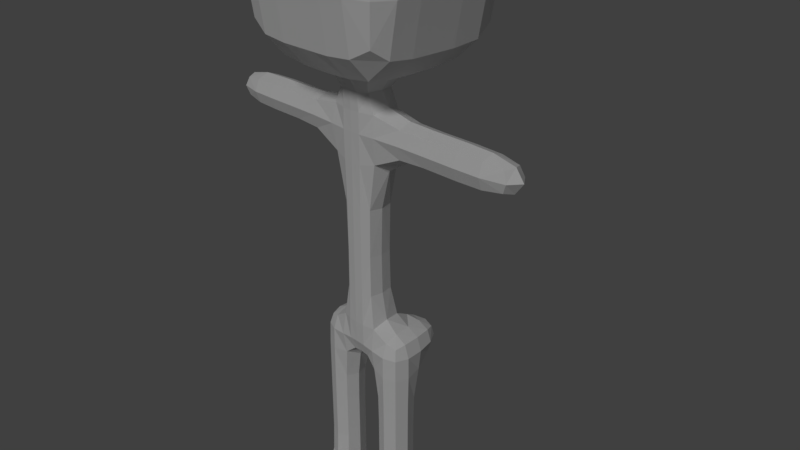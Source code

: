 # Source: igualopeople.blend  (saved by Blender 2.78.0; exported with 4.5.12 LTS)
import bpy
from mathutils import Matrix  # noqa: F401  (used for matrix-valued properties, if any)

bpy.ops.wm.read_factory_settings(use_empty=True)
scene = bpy.context.scene
scene.name = 'Scene'

# ---- collections
col_collection_1 = bpy.data.collections.new('Collection 1'); scene.collection.children.link(col_collection_1)
col_collection_5 = bpy.data.collections.new('Collection 5'); scene.collection.children.link(col_collection_5)

# ---- materials (node trees are filled in below, after node groups)
mat_mat = bpy.data.materials.new('Mat')
mat_mat.alpha_threshold = 0.0
mat_mat.use_transparent_shadow = False
mat_mat.preview_render_type = 'FLAT'
mat_mat.roughness = 0.5
mat_mat.line_color = (0.0, 0.0, 0.0, 1.0)

# ---- material node trees

# ---- world
world_world = bpy.data.worlds.new('World'); scene.world = world_world
world_world.color = (0.05088, 0.05088, 0.05088)
world_world.use_sun_shadow = False
world_world.sun_shadow_jitter_overblur = 0.0
world_world.cycles.sampling_method = 'MANUAL'

# ---- cameras
cam_camera = bpy.data.cameras.new('Camera')
cam_camera.clip_end = 100.0
cam_camera.lens = 35.0
cam_camera.sensor_width = 32.0
cam_camera.sensor_height = 18.0
cam_camera.ortho_scale = 7.314
cam_camera.dof.focus_distance = 0.0
cam_camera.dof.aperture_fstop = 128.0

# ---- lights
light_lamp = bpy.data.lights.new('Lamp', 'SUN')
light_lamp.transmission_factor = 0.0
light_lamp.cutoff_distance = 30.0
light_lamp.angle = 0.1993
light_lamp.energy = 1.0
light_lamp.shadow_buffer_clip_start = 1.001
light_lamp.shadow_soft_size = 0.1
light_lamp.shadow_cascade_max_distance = 1000.0

# ---- meshes
me_cube = bpy.data.meshes.new('Cube')
me_cube.from_pydata([(0.0, 0.25, -1.0), (0.0, -0.25, -1.0), (-0.25, -0.25, -1.0), (-0.25, 0.25, -1.0), (4.768e-07, 0.25, 1.5), (-6.557e-07, -0.25, 1.5), (-0.25, -0.25, 1.5), (-0.25, 0.25, 1.5), (2.384e-07, 0.25, 0.0), (-3.278e-07, -0.25, 0.0), (-0.25, -0.25, 0.0), (-0.25, 0.25, 0.0), (4.768e-07, 0.25, 2.0), (-6.557e-07, -0.25, 2.0), (-0.25, 0.25, 2.0), (-0.25, -0.25, 2.0), (-1.25, -0.25, 1.5), (-1.25, 0.25, 1.5), (-1.25, -0.25, 2.0), (-1.25, 0.25, 2.0), (-1.5, -0.25, 1.5), (-1.5, 0.25, 1.5), (-1.5, -0.25, 2.0), (-1.5, 0.25, 2.0), (-2.5, -0.25, 1.5), (-2.5, 0.25, 1.5), (-2.5, -0.25, 2.0), (-2.5, 0.25, 2.0), (0.0, 0.25, -1.5), (0.0, -0.25, -1.5), (-0.25, 0.25, -1.5), (-0.25, -0.25, -1.5), (-0.75, -0.25, -1.0), (-0.75, 0.25, -1.0), (-0.75, -0.25, -1.5), (-0.75, 0.25, -1.5), (-0.25, -0.25, -2.5), (-0.25, 0.25, -2.5), (-0.75, -0.25, -2.5), (-0.75, 0.25, -2.5), (-0.25, -0.25, -3.0), (-0.25, 0.25, -3.0), (-0.75, -0.25, -3.0), (-0.75, 0.25, -3.0), (-0.25, -0.25, -4.0), (-0.25, 0.25, -4.0), (-0.75, -0.25, -4.0), (-0.75, 0.25, -4.0), (-0.25, -0.25, -4.25), (-0.25, 0.25, -4.25), (-0.75, -0.25, -4.25), (-0.75, 0.25, -4.25), (-0.75, -1.25, -4.0), (-0.25, -1.25, -4.0), (-0.75, -1.25, -4.25), (-0.25, -1.25, -4.25), (4.768e-07, 0.25, 2.5), (-6.557e-07, -0.25, 2.5), (-0.25, 0.25, 2.5), (-0.25, -0.25, 2.5), (4.768e-07, 0.25, 4.5), (-6.557e-07, -0.25, 4.5), (-0.25, 0.25, 4.5), (-0.25, -0.25, 4.5), (-1.25, -0.25, 2.5), (-1.25, 0.25, 2.5), (-1.25, -0.25, 4.5), (-1.25, 0.25, 4.5), (8.643e-07, 1.25, 2.5), (-0.25, 1.25, 2.5), (8.643e-07, 1.25, 4.5), (-0.25, 1.25, 4.5), (-1.25, 1.25, 4.5), (-1.25, 1.25, 2.5), (-9.611e-07, -1.0, 2.5), (-0.25, -1.0, 2.5), (-9.611e-07, -1.0, 4.5), (-0.25, -1.0, 4.5), (-1.25, -1.0, 4.5), (-1.25, -1.0, 2.5), (1.043e-07, 0.25, -1.0), (-0.125, 0.75, -1.0), (1.043e-07, 0.25, -1.5), (-0.125, 0.75, -1.5), (-0.625, 0.75, -1.0), (-0.625, 0.75, -1.5)], [], [(6, 15, 18, 16), (9, 5, 6, 10), (10, 6, 7, 11), (8, 0, 3, 11), (4, 8, 11, 7), (2, 10, 11, 3), (1, 9, 10, 2), (15, 13, 57, 59), (4, 7, 14, 12), (6, 5, 13, 15), (16, 18, 22, 20), (7, 6, 16, 17), (14, 7, 17, 19), (15, 14, 19, 18), (23, 21, 25, 27), (17, 16, 20, 21), (19, 17, 21, 23), (18, 19, 23, 22), (25, 24, 26, 27), (22, 23, 27, 26), (20, 22, 26, 24), (21, 20, 24, 25), (28, 29, 31, 30), (31, 2, 32, 34), (1, 2, 31, 29), (33, 3, 81, 84), (32, 33, 35, 34), (34, 35, 39, 38), (2, 3, 33, 32), (35, 33, 84, 85), (36, 38, 42, 40), (30, 31, 36, 37), (35, 30, 37, 39), (31, 34, 38, 36), (43, 41, 45, 47), (37, 36, 40, 41), (39, 37, 41, 43), (38, 39, 43, 42), (50, 48, 55, 54), (42, 43, 47, 46), (40, 42, 46, 44), (41, 40, 44, 45), (49, 48, 50, 51), (45, 44, 48, 49), (47, 45, 49, 51), (46, 47, 51, 50), (53, 52, 54, 55), (44, 46, 52, 53), (48, 44, 53, 55), (46, 50, 54, 52), (63, 66, 78, 77), (14, 15, 59, 58), (12, 14, 58, 56), (60, 62, 63, 61), (62, 60, 70, 71), (58, 65, 73, 69), (65, 64, 66, 67), (59, 57, 74, 75), (63, 62, 67, 66), (58, 59, 64, 65), (71, 69, 73, 72), (68, 69, 71, 70), (56, 58, 69, 68), (67, 62, 71, 72), (65, 67, 72, 73), (75, 74, 76, 77), (75, 77, 78, 79), (66, 64, 79, 78), (64, 59, 75, 79), (61, 63, 77, 76), (81, 80, 82, 83), (81, 83, 85, 84), (3, 0, 80, 81), (0, 28, 82, 80), (30, 35, 85, 83), (28, 30, 83, 82)])
_uv = me_cube.uv_layers.new(name='UVMap')
_uv.uv.foreach_set('vector', [0.2461, 0.4237, 0.2441, 0.5026, 0.2076, 0.461, 0.2057, 0.459, 0.278, 0.1931, 0.2823, 0.4235, 0.2461, 0.4237, 0.2429, 0.1956, 0.2429, 0.1956, 0.2461, 0.4237, 0.1676, 0.4183, 0.1745, 0.1934, 0.1445, 0.1896, 0.168, 0.07125, 0.1802, 0.09432, 0.1745, 0.1934, 0.128, 0.4159, 0.1445, 0.1896, 0.1745, 0.1934, 0.1676, 0.4183, 0.2229, 0.06371, 0.2429, 0.1956, 0.1745, 0.1934, 0.1802, 0.09432, 0.2508, 0.03953, 0.278, 0.1931, 0.2429, 0.1956, 0.2229, 0.06371, 0.2441, 0.5026, 0.282, 0.5001, 0.2909, 0.5805, 0.2438, 0.5952, 0.128, 0.4159, 0.1676, 0.4183, 0.1592, 0.502, 0.1184, 0.4973, 0.2461, 0.4237, 0.2823, 0.4235, 0.282, 0.5001, 0.2441, 0.5026, 0.2057, 0.459, 0.2076, 0.461, 0.2062, 0.4609, 0.2056, 0.4602, 0.1676, 0.4183, 0.2461, 0.4237, 0.2057, 0.459, 0.2034, 0.4606, 0.1592, 0.502, 0.1676, 0.4183, 0.2034, 0.4606, 0.2052, 0.4629, 0.2441, 0.5026, 0.1592, 0.502, 0.2052, 0.4629, 0.2076, 0.461, 0.2054, 0.4616, 0.2048, 0.4608, 0.2054, 0.4609, 0.2055, 0.4609, 0.2034, 0.4606, 0.2057, 0.459, 0.2056, 0.4602, 0.2048, 0.4608, 0.2052, 0.4629, 0.2034, 0.4606, 0.2048, 0.4608, 0.2054, 0.4616, 0.2076, 0.461, 0.2052, 0.4629, 0.2054, 0.4616, 0.2062, 0.4609, 0.2054, 0.4609, 0.2055, 0.4609, 0.2055, 0.4609, 0.2055, 0.4609, 0.2062, 0.4609, 0.2054, 0.4616, 0.2055, 0.4609, 0.2055, 0.4609, 0.2056, 0.4602, 0.2062, 0.4609, 0.2055, 0.4609, 0.2055, 0.4609, 0.2048, 0.4608, 0.2056, 0.4602, 0.2055, 0.4609, 0.2054, 0.4609, 0.1703, 0.06859, 0.1708, 5.946e-05, 0.1842, 0.04224, 0.1725, 0.06246, 0.1842, 0.04224, 0.2229, 0.06371, 0.1838, 0.06263, 0.1809, 0.06074, 0.2508, 0.03953, 0.2229, 0.06371, 0.1842, 0.04224, 0.1708, 5.946e-05, 0.1811, 0.06488, 0.1802, 0.09432, 0.1784, 0.06576, 0.1788, 0.06533, 0.1838, 0.06263, 0.1811, 0.06488, 0.1788, 0.06305, 0.1809, 0.06074, 0.1809, 0.06074, 0.1788, 0.06305, 0.1786, 0.06134, 0.1786, 0.06098, 0.2229, 0.06371, 0.1802, 0.09432, 0.1811, 0.06488, 0.1838, 0.06263, 0.1788, 0.06305, 0.1811, 0.06488, 0.1788, 0.06533, 0.1779, 0.0648, 0.1784, 0.06093, 0.1786, 0.06098, 0.1785, 0.06114, 0.1785, 0.06114, 0.1725, 0.06246, 0.1842, 0.04224, 0.1784, 0.06093, 0.1783, 0.06185, 0.1788, 0.06305, 0.1725, 0.06246, 0.1783, 0.06185, 0.1786, 0.06134, 0.1842, 0.04224, 0.1809, 0.06074, 0.1786, 0.06098, 0.1784, 0.06093, 0.1784, 0.06122, 0.1785, 0.06126, 0.1785, 0.06112, 0.1785, 0.06114, 0.1783, 0.06185, 0.1784, 0.06093, 0.1785, 0.06114, 0.1785, 0.06126, 0.1786, 0.06134, 0.1783, 0.06185, 0.1785, 0.06126, 0.1784, 0.06122, 0.1786, 0.06098, 0.1786, 0.06134, 0.1784, 0.06122, 0.1785, 0.06114, 0.1785, 0.06103, 0.1785, 0.06102, 0.1785, 0.06096, 0.1785, 0.06089, 0.1785, 0.06114, 0.1784, 0.06122, 0.1785, 0.06114, 0.1785, 0.0611, 0.1785, 0.06114, 0.1785, 0.06114, 0.1785, 0.0611, 0.1785, 0.06109, 0.1785, 0.06126, 0.1785, 0.06114, 0.1785, 0.06109, 0.1785, 0.06112, 0.1785, 0.06107, 0.1785, 0.06102, 0.1785, 0.06103, 0.1785, 0.06108, 0.1785, 0.06112, 0.1785, 0.06109, 0.1785, 0.06102, 0.1785, 0.06107, 0.1785, 0.06114, 0.1785, 0.06112, 0.1785, 0.06107, 0.1785, 0.06108, 0.1785, 0.0611, 0.1785, 0.06114, 0.1785, 0.06108, 0.1785, 0.06103, 0.1785, 0.06099, 0.1785, 0.06094, 0.1785, 0.06089, 0.1785, 0.06096, 0.1785, 0.06109, 0.1785, 0.0611, 0.1785, 0.06094, 0.1785, 0.06099, 0.1785, 0.06102, 0.1785, 0.06109, 0.1785, 0.06099, 0.1785, 0.06096, 0.1785, 0.0611, 0.1785, 0.06103, 0.1785, 0.06089, 0.1785, 0.06094, 0.2088, 0.9636, 0.1885, 0.8643, 0.2246, 0.8515, 0.2942, 0.9224, 0.1592, 0.502, 0.2441, 0.5026, 0.2438, 0.5952, 0.1396, 0.5988, 0.1184, 0.4973, 0.1592, 0.502, 0.1396, 0.5988, 0.0999, 0.581, 0.137, 0.9999, 0.1459, 0.9657, 0.2088, 0.9636, 0.217, 0.9999, 0.1459, 0.9657, 0.137, 0.9999, 0.01672, 0.9213, 0.04324, 0.9033, 0.1396, 0.5988, 0.1632, 0.7428, 0.1113, 0.7683, 0.02756, 0.7112, 0.1632, 0.7428, 0.1952, 0.746, 0.1885, 0.8643, 0.1579, 0.8636, 0.2438, 0.5952, 0.2909, 0.5805, 0.3537, 0.7055, 0.3197, 0.7153, 0.2088, 0.9636, 0.1459, 0.9657, 0.1579, 0.8636, 0.1885, 0.8643, 0.1396, 0.5988, 0.2438, 0.5952, 0.1952, 0.746, 0.1632, 0.7428, 0.04324, 0.9033, 0.02756, 0.7112, 0.1113, 0.7683, 0.1021, 0.8535, 5.946e-05, 0.7001, 0.02756, 0.7112, 0.04324, 0.9033, 0.01672, 0.9213, 0.0999, 0.581, 0.1396, 0.5988, 0.02756, 0.7112, 5.946e-05, 0.7001, 0.1579, 0.8636, 0.1459, 0.9657, 0.04324, 0.9033, 0.1021, 0.8535, 0.1632, 0.7428, 0.1579, 0.8636, 0.1021, 0.8535, 0.1113, 0.7683, 0.3197, 0.7153, 0.3537, 0.7055, 0.3208, 0.9457, 0.2942, 0.9224, 0.3197, 0.7153, 0.2942, 0.9224, 0.2246, 0.8515, 0.2433, 0.7624, 0.1885, 0.8643, 0.1952, 0.746, 0.2433, 0.7624, 0.2246, 0.8515, 0.1952, 0.746, 0.2438, 0.5952, 0.3197, 0.7153, 0.2433, 0.7624, 0.217, 0.9999, 0.2088, 0.9636, 0.2942, 0.9224, 0.3208, 0.9457, 0.1784, 0.06576, 0.1702, 0.06971, 0.1716, 0.06705, 0.1766, 0.0661, 0.1784, 0.06576, 0.1766, 0.0661, 0.1779, 0.0648, 0.1788, 0.06533, 0.1802, 0.09432, 0.168, 0.07125, 0.1702, 0.06971, 0.1784, 0.06576, 0.168, 0.07125, 0.1703, 0.06859, 0.1716, 0.06705, 0.1702, 0.06971, 0.1725, 0.06246, 0.1788, 0.06305, 0.1779, 0.0648, 0.1766, 0.0661, 0.1703, 0.06859, 0.1725, 0.06246, 0.1766, 0.0661, 0.1716, 0.06705])
me_cube.materials.append(mat_mat)
me_cube.use_remesh_preserve_volume = False
me_cube.use_remesh_preserve_attributes = False
me_cube.use_mirror_vertex_groups = False
me_cube.update()
arm_armature = bpy.data.armatures.new('Armature')  # bones are not reproduced

# ---- objects
ob_igualopeople = bpy.data.objects.new('Igualopeople', me_cube)
ob_lamp = bpy.data.objects.new('Lamp', light_lamp)
ob_camera = bpy.data.objects.new('Camera', cam_camera)
ob_armature = bpy.data.objects.new('Armature', arm_armature)

# ---- transforms, parenting, visibility, modifiers, constraints
ob_igualopeople.parent = ob_armature
ob_igualopeople.location = (0.0, 0.0, 0.0)
ob_igualopeople.lock_rotations_4d = False
ob_igualopeople.empty_display_type = 'ARROWS'
ob_igualopeople.lineart.crease_threshold = 0.0
_vg = ob_igualopeople.vertex_groups.new(name='Bone')
_vg = ob_igualopeople.vertex_groups.new(name='barriga')
for _i, _w in zip([0, 1, 2, 3, 5, 8, 9, 10, 11, 28, 29, 30, 31, 32, 33, 80, 81, 82, 83, 84, 85], [0.8972, 0.9646, 0.8837, 0.8741, 0.03158, 0.9768, 0.9686, 0.9822, 0.9831, 0.6821, 0.7245, 0.09364, 0.09754, 0.07526, 0.1224, 0.7506, 0.3823, 0.6255, 0.2692, 0.1792, 0.1367]): _vg.add([_i], _w, 'REPLACE')
_vg = ob_igualopeople.vertex_groups.new(name='corpo')
for _i, _w in zip([4, 5, 6, 7, 9, 12, 13, 14, 15, 16, 18, 56, 57, 58, 59, 64, 65, 68, 69, 74, 75], [0.9632, 0.9448, 0.9353, 0.9379, 0.01026, 0.8973, 0.8868, 0.8615, 0.8516, 0.02025, 0.004775, 0.1716, 0.1703, 0.1206, 0.1102, 0.003004, 0.004465, 0.03331, 0.02324, 0.03786, 0.01474]): _vg.add([_i], _w, 'REPLACE')
_vg = ob_igualopeople.vertex_groups.new(name='cabeca')
for _i, _w in zip([12, 13, 14, 15, 56, 57, 58, 59, 60, 61, 62, 63, 64, 65, 66, 67, 68, 69, 70, 71, 72, 73, 74, 75, 76, 77, 78, 79], [0.08863, 0.09773, 0.08273, 0.08882, 0.824, 0.8253, 0.8732, 0.8836, 0.9979, 0.9984, 0.9978, 0.9981, 0.9721, 0.9714, 0.995, 0.9944, 0.957, 0.962, 0.9911, 0.9928, 0.9919, 0.9785, 0.9547, 0.9663, 0.9927, 0.9941, 0.993, 0.9799]): _vg.add([_i], _w, 'REPLACE')
_vg = ob_igualopeople.vertex_groups.new(name='braco.L')
_vg = ob_igualopeople.vertex_groups.new(name='antebraco.L')
_vg = ob_igualopeople.vertex_groups.new(name='perna.L')
_vg = ob_igualopeople.vertex_groups.new(name='canela.L')
_vg = ob_igualopeople.vertex_groups.new(name='braco.R')
for _i, _w in zip([6, 7, 14, 15, 16, 17, 18, 19, 20, 21, 22, 23], [0.02788, 0.02944, 0.05267, 0.05562, 0.9207, 0.9481, 0.9292, 0.9456, 0.05589, 0.02158, 0.05626, 0.0215]): _vg.add([_i], _w, 'REPLACE')
_vg = ob_igualopeople.vertex_groups.new(name='antebraco.R')
for _i, _w in zip([16, 17, 18, 19, 20, 21, 22, 23, 24, 25, 26, 27], [0.03603, 0.006779, 0.03098, 0.01274, 0.942, 0.9633, 0.9419, 0.9633, 0.9959, 0.989, 0.9954, 0.9889]): _vg.add([_i], _w, 'REPLACE')
_vg = ob_igualopeople.vertex_groups.new(name='perna.R')
for _i, _w in zip([0, 1, 2, 3, 28, 29, 30, 31, 32, 33, 34, 35, 36, 37, 38, 39, 41, 43, 80, 81, 82, 83, 84, 85], [0.1023, 0.01935, 0.1159, 0.1252, 0.3174, 0.2752, 0.9046, 0.9018, 0.9246, 0.8774, 0.9891, 0.9762, 0.9784, 0.9658, 0.9795, 0.9686, 0.01145, 0.0142, 0.249, 0.6174, 0.3741, 0.7303, 0.8205, 0.8628]): _vg.add([_i], _w, 'REPLACE')
_vg = ob_igualopeople.vertex_groups.new(name='canela.R')
for _i, _w in zip([37, 39, 40, 41, 42, 43, 44, 45, 46, 47, 49, 50, 51], [0.01247, 0.01098, 0.9623, 0.9701, 0.9663, 0.9644, 0.06177, 0.9083, 0.06192, 0.9145, 0.5123, 0.006789, 0.5103]): _vg.add([_i], _w, 'REPLACE')
_vg = ob_igualopeople.vertex_groups.new(name='pe.L')
_vg = ob_igualopeople.vertex_groups.new(name='pe.R')
for _i, _w in zip([44, 45, 46, 47, 48, 49, 50, 51, 52, 53, 54, 55], [0.9379, 0.0907, 0.9377, 0.08455, 0.9757, 0.4876, 0.9716, 0.4896, 0.9983, 0.9986, 0.9993, 0.9992]): _vg.add([_i], _w, 'REPLACE')
_m = ob_igualopeople.modifiers.new('Mirror', 'MIRROR')
_m = ob_igualopeople.modifiers.new('Subsurf', 'SUBSURF')
_m.uv_smooth = 'PRESERVE_CORNERS'
_m.quality = 1
_m.render_levels = 1
_m.show_only_control_edges = False
_m = ob_igualopeople.modifiers.new('Armature', 'ARMATURE')
_m.object = ob_armature
_m = ob_igualopeople.modifiers.new('Triangulate', 'TRIANGULATE')
_m = ob_igualopeople.modifiers.new('Triangulate.001', 'TRIANGULATE')
_m = ob_igualopeople.modifiers.new('Triangulate.002', 'TRIANGULATE')
_m = ob_igualopeople.modifiers.new('Triangulate.003', 'TRIANGULATE')
_m = ob_igualopeople.modifiers.new('Triangulate.004', 'TRIANGULATE')
_m = ob_igualopeople.modifiers.new('Triangulate.005', 'TRIANGULATE')
_m = ob_igualopeople.modifiers.new('Triangulate.006', 'TRIANGULATE')
ob_lamp.location = (4.076, -3.995, 5.904)
ob_lamp.rotation_euler = (-0.8536, 0.1342, 3.747)
ob_lamp.lock_rotations_4d = False
ob_lamp.empty_display_type = 'ARROWS'
ob_lamp.color = (0.0, 0.0, 0.0, 0.0)
ob_lamp.lineart.crease_threshold = 0.0
ob_camera.location = (7.481, -6.508, 5.344)
ob_camera.rotation_euler = (1.109, 0.0, 0.8149)
ob_camera.lock_rotations_4d = False
ob_camera.empty_display_type = 'ARROWS'
ob_camera.color = (0.0, 0.0, 0.0, 0.0)
ob_camera.display_type = 'WIRE'
ob_camera.lineart.crease_threshold = 0.0
ob_armature.location = (0.0, 0.0, 0.0)
ob_armature.show_in_front = True
ob_armature.lineart.crease_threshold = 0.0

# ---- collection membership
col_collection_1.objects.link(ob_igualopeople)
col_collection_1.objects.link(ob_lamp)
col_collection_1.objects.link(ob_camera)
col_collection_5.objects.link(ob_armature)

# ---- scene / render settings (as saved in the file)
scene.camera = ob_camera
scene.frame_start = 1; scene.frame_end = 48; scene.frame_set(62)
scene.render.engine = 'BLENDER_EEVEE_NEXT'
scene.render.resolution_percentage = 50
scene.render.dither_intensity = 0.0
scene.cycles.use_denoising = False
scene.cycles.samples = 128
scene.cycles.sampling_pattern = 'TABULATED_SOBOL'
scene.cycles.light_sampling_threshold = 0.0
scene.cycles.use_adaptive_sampling = False
scene.cycles.use_light_tree = False
scene.cycles.blur_glossy = 0.0
scene.cycles.sample_clamp_indirect = 0.0
scene.view_settings.view_transform = 'Standard'
bpy.context.view_layer.update()
